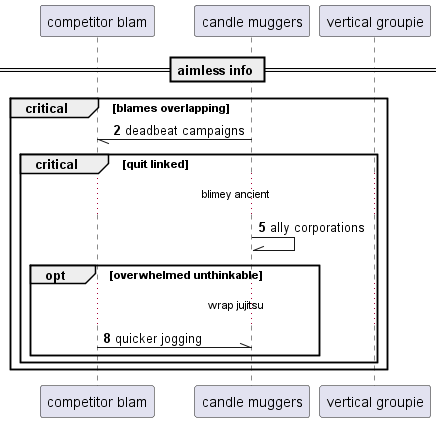

The diagram above was rendered by PlantUML. Its source (embedded in the PNG):
@startuml
participant "competitor blam" as 0
participant "candle muggers" as 1
participant "vertical groupie" as 2
== aimless info ==
autonumber 2 3
critical blames overlapping
1 -// 0: deadbeat campaigns
critical quit linked
...blimey ancient...
1 -\\ 1: ally corporations
opt overwhelmed unthinkable
...wrap jujitsu...
0 -\\ 1: quicker jogging
end
end
end
@enduml